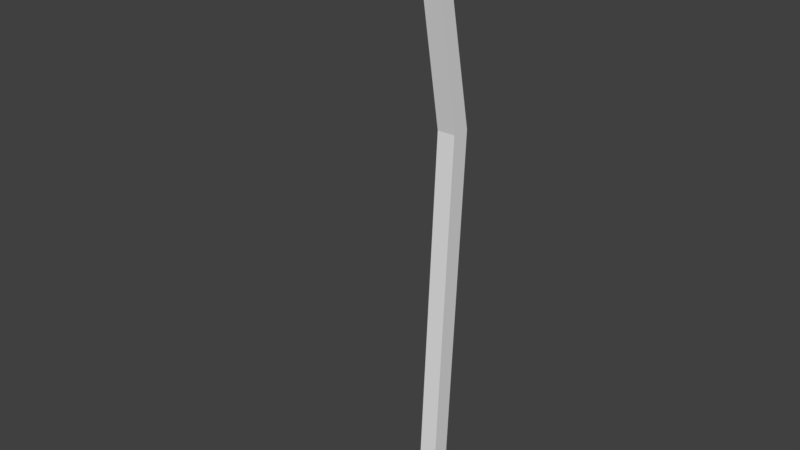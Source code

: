 # Source: Street_light.blend  (saved by Blender 2.79.0; exported with 4.5.12 LTS)
import bpy
from mathutils import Matrix  # noqa: F401  (used for matrix-valued properties, if any)

bpy.ops.wm.read_factory_settings(use_empty=True)
scene = bpy.context.scene
scene.name = 'Scene'

# ---- collections
col_collection_1 = bpy.data.collections.new('Collection 1'); scene.collection.children.link(col_collection_1)

# ---- world
world_world = bpy.data.worlds.new('World'); scene.world = world_world
world_world.color = (0.05088, 0.05088, 0.05088)
world_world.use_sun_shadow = False
world_world.sun_shadow_jitter_overblur = 0.0
world_world.cycles.sampling_method = 'MANUAL'

# ---- meshes
me_cube_001 = bpy.data.meshes.new('Cube.001')
me_cube_001.from_pydata([(-0.1873, -0.1873, -0.1873), (-0.1873, 0.2194, 6.933), (-0.1873, 0.1873, -0.1873), (-0.1873, 0.594, 6.933), (0.1873, -0.1873, -0.1873), (0.1873, 0.2194, 6.933), (0.1873, 0.1873, -0.1873), (0.1873, 0.594, 6.933), (-0.1873, -0.4394, 10.63), (-0.1873, -0.1558, 10.75), (0.1873, -0.4394, 10.63), (0.1873, -0.1558, 10.75), (-0.1873, -0.6813, 10.76), (-0.1873, -0.6357, 11.02), (0.1873, -0.6813, 10.76), (0.1873, -0.6357, 11.02), (-0.4912, -1.02, 10.79), (-0.4912, -0.9219, 11.33), (0.4912, -1.02, 10.79), (0.4912, -0.9219, 11.33), (-0.3904, -2.461, 10.79), (-0.3904, -2.343, 11.37), (0.3904, -2.461, 10.79), (0.3904, -2.343, 11.37), (-0.1583, -2.726, 10.78), (-0.1583, -2.572, 11.23), (0.1583, -2.726, 10.78), (0.1583, -2.572, 11.23)], [], [(0, 1, 3, 2), (2, 3, 7, 6), (6, 7, 5, 4), (4, 5, 1, 0), (2, 6, 4, 0), (7, 3, 9, 11), (10, 11, 15, 14), (5, 7, 11, 10), (3, 1, 8, 9), (1, 5, 10, 8), (12, 14, 18, 16), (9, 8, 12, 13), (8, 10, 14, 12), (11, 9, 13, 15), (19, 17, 21, 23), (15, 13, 17, 19), (14, 15, 19, 18), (13, 12, 16, 17), (22, 23, 27, 26), (18, 19, 23, 22), (17, 16, 20, 21), (16, 18, 22, 20), (27, 25, 24, 26), (21, 20, 24, 25), (20, 22, 26, 24), (23, 21, 25, 27)])
me_cube_001.use_remesh_preserve_volume = False
me_cube_001.use_remesh_preserve_attributes = False
me_cube_001.use_mirror_vertex_groups = False
me_cube_001.update()

# ---- objects
ob_cube = bpy.data.objects.new('Cube', me_cube_001)

# ---- transforms, parenting, visibility, modifiers, constraints
ob_cube.location = (0.0, 0.0, 0.0)
ob_cube.lineart.crease_threshold = 0.0

# ---- collection membership
col_collection_1.objects.link(ob_cube)

# ---- scene / render settings (as saved in the file)
scene.frame_start = 1; scene.frame_end = 250; scene.frame_set(1)
scene.render.engine = 'BLENDER_EEVEE_NEXT'
scene.render.resolution_percentage = 50
scene.render.dither_intensity = 0.0
scene.cycles.use_denoising = False
scene.cycles.samples = 128
scene.cycles.sampling_pattern = 'TABULATED_SOBOL'
scene.cycles.use_adaptive_sampling = False
scene.cycles.use_light_tree = False
scene.cycles.blur_glossy = 0.0
scene.cycles.sample_clamp_indirect = 0.0
scene.view_settings.view_transform = 'Standard'
bpy.context.view_layer.update()

# ---- added for rendering (the .blend has no active camera and no usable light): camera, sun
cam_auto = bpy.data.cameras.new('AutoCamera')
cam_auto.lens = 50.0
cam_auto.sensor_width = 36.0
cam_auto.clip_end = 1000.0
ob_auto_camera = bpy.data.objects.new('AutoCamera', cam_auto)
scene.collection.objects.link(ob_auto_camera)
ob_auto_camera.location = (11.1607, -14.459, 14.5188)
ob_auto_camera.rotation_euler = (1.09748, -7.21219e-08, 0.694738)
scene.camera = ob_auto_camera
light_auto_sun = bpy.data.lights.new('AutoSun', 'SUN')
light_auto_sun.energy = 3.0
light_auto_sun.angle = 0.0523599
ob_auto_sun = bpy.data.objects.new('AutoSun', light_auto_sun)
scene.collection.objects.link(ob_auto_sun)
ob_auto_sun.rotation_euler = (0.872665, 0.174533, 0.523599)
bpy.context.view_layer.update()
